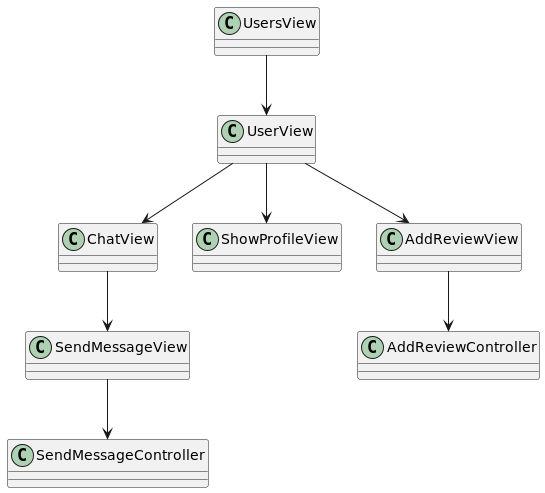

The diagram above was rendered by PlantUML. Its source (embedded in the PNG):
@startuml

class UsersView
class UserView
class ChatView
class ShowProfileView
class SendMessageView
class SendMessageController

UsersView --> UserView
UserView --> ChatView
UserView --> ShowProfileView
UserView --> AddReviewView
AddReviewView --> AddReviewController
ChatView --> SendMessageView
SendMessageView --> SendMessageController

@enduml